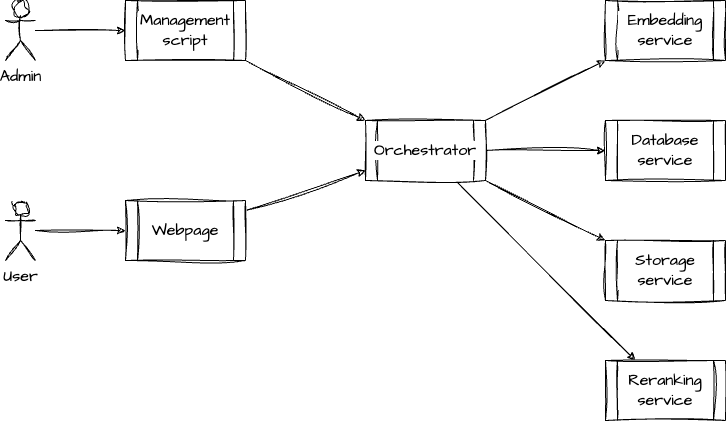

The diagram above was exported from draw.io. Its source (the exported page's mxGraphModel, read from the mxfile embedded in the PNG):
<mxGraphModel dx="2074" dy="1214" grid="1" gridSize="10" guides="1" tooltips="1" connect="1" arrows="1" fold="1" page="1" pageScale="1" pageWidth="1654" pageHeight="1169" background="#ffffff" math="0" shadow="0">
  <root>
    <mxCell id="0" />
    <mxCell id="1" parent="0" />
    <mxCell id="47FCCLYpH-wIkLplaJCZ-12" style="edgeStyle=none;shape=connector;rounded=0;sketch=1;hachureGap=4;jiggle=2;curveFitting=1;orthogonalLoop=1;jettySize=auto;html=1;strokeColor=default;align=center;verticalAlign=middle;fontFamily=Architects Daughter;fontSource=https%3A%2F%2Ffonts.googleapis.com%2Fcss%3Ffamily%3DArchitects%2BDaughter;fontSize=16;fontColor=default;labelBackgroundColor=default;endArrow=classic;" parent="1" source="47FCCLYpH-wIkLplaJCZ-15" target="47FCCLYpH-wIkLplaJCZ-4" edge="1">
      <mxGeometry relative="1" as="geometry">
        <mxPoint x="440" y="462.2222222222222" as="sourcePoint" />
      </mxGeometry>
    </mxCell>
    <mxCell id="47FCCLYpH-wIkLplaJCZ-13" style="edgeStyle=none;shape=connector;rounded=0;sketch=1;hachureGap=4;jiggle=2;curveFitting=1;orthogonalLoop=1;jettySize=auto;html=1;strokeColor=default;align=center;verticalAlign=middle;fontFamily=Architects Daughter;fontSource=https%3A%2F%2Ffonts.googleapis.com%2Fcss%3Ffamily%3DArchitects%2BDaughter;fontSize=16;fontColor=default;labelBackgroundColor=default;endArrow=classic;" parent="1" source="47FCCLYpH-wIkLplaJCZ-14" target="47FCCLYpH-wIkLplaJCZ-5" edge="1">
      <mxGeometry relative="1" as="geometry">
        <mxPoint x="440" y="302.2222222222222" as="sourcePoint" />
      </mxGeometry>
    </mxCell>
    <mxCell id="47FCCLYpH-wIkLplaJCZ-1" value="Embedding service" style="shape=process;whiteSpace=wrap;html=1;backgroundOutline=1;sketch=1;hachureGap=4;jiggle=2;curveFitting=1;strokeColor=default;align=center;verticalAlign=middle;fontFamily=Architects Daughter;fontSource=https%3A%2F%2Ffonts.googleapis.com%2Fcss%3Ffamily%3DArchitects%2BDaughter;fontSize=16;fontColor=default;labelBackgroundColor=default;fillColor=default;" parent="1" vertex="1">
      <mxGeometry x="800" y="240" width="120" height="60" as="geometry" />
    </mxCell>
    <mxCell id="47FCCLYpH-wIkLplaJCZ-2" value="Database service" style="shape=process;whiteSpace=wrap;html=1;backgroundOutline=1;sketch=1;hachureGap=4;jiggle=2;curveFitting=1;strokeColor=default;align=center;verticalAlign=middle;fontFamily=Architects Daughter;fontSource=https%3A%2F%2Ffonts.googleapis.com%2Fcss%3Ffamily%3DArchitects%2BDaughter;fontSize=16;fontColor=default;labelBackgroundColor=default;fillColor=default;" parent="1" vertex="1">
      <mxGeometry x="800" y="360" width="120" height="60" as="geometry" />
    </mxCell>
    <mxCell id="47FCCLYpH-wIkLplaJCZ-3" value="Storage service" style="shape=process;whiteSpace=wrap;html=1;backgroundOutline=1;sketch=1;hachureGap=4;jiggle=2;curveFitting=1;strokeColor=default;align=center;verticalAlign=middle;fontFamily=Architects Daughter;fontSource=https%3A%2F%2Ffonts.googleapis.com%2Fcss%3Ffamily%3DArchitects%2BDaughter;fontSize=16;fontColor=default;labelBackgroundColor=default;fillColor=default;" parent="1" vertex="1">
      <mxGeometry x="800" y="480" width="120" height="60" as="geometry" />
    </mxCell>
    <mxCell id="47FCCLYpH-wIkLplaJCZ-9" style="edgeStyle=none;shape=connector;rounded=0;sketch=1;hachureGap=4;jiggle=2;curveFitting=1;orthogonalLoop=1;jettySize=auto;html=1;strokeColor=default;align=center;verticalAlign=middle;fontFamily=Architects Daughter;fontSource=https%3A%2F%2Ffonts.googleapis.com%2Fcss%3Ffamily%3DArchitects%2BDaughter;fontSize=16;fontColor=default;labelBackgroundColor=default;endArrow=classic;" parent="1" source="47FCCLYpH-wIkLplaJCZ-4" target="47FCCLYpH-wIkLplaJCZ-1" edge="1">
      <mxGeometry relative="1" as="geometry" />
    </mxCell>
    <mxCell id="47FCCLYpH-wIkLplaJCZ-10" style="edgeStyle=none;shape=connector;rounded=0;sketch=1;hachureGap=4;jiggle=2;curveFitting=1;orthogonalLoop=1;jettySize=auto;html=1;strokeColor=default;align=center;verticalAlign=middle;fontFamily=Architects Daughter;fontSource=https%3A%2F%2Ffonts.googleapis.com%2Fcss%3Ffamily%3DArchitects%2BDaughter;fontSize=16;fontColor=default;labelBackgroundColor=default;endArrow=classic;" parent="1" source="47FCCLYpH-wIkLplaJCZ-4" target="47FCCLYpH-wIkLplaJCZ-2" edge="1">
      <mxGeometry relative="1" as="geometry" />
    </mxCell>
    <mxCell id="47FCCLYpH-wIkLplaJCZ-11" style="edgeStyle=none;shape=connector;rounded=0;sketch=1;hachureGap=4;jiggle=2;curveFitting=1;orthogonalLoop=1;jettySize=auto;html=1;strokeColor=default;align=center;verticalAlign=middle;fontFamily=Architects Daughter;fontSource=https%3A%2F%2Ffonts.googleapis.com%2Fcss%3Ffamily%3DArchitects%2BDaughter;fontSize=16;fontColor=default;labelBackgroundColor=default;endArrow=classic;" parent="1" source="47FCCLYpH-wIkLplaJCZ-4" target="47FCCLYpH-wIkLplaJCZ-3" edge="1">
      <mxGeometry relative="1" as="geometry" />
    </mxCell>
    <mxCell id="47FCCLYpH-wIkLplaJCZ-21" style="edgeStyle=none;shape=connector;rounded=0;sketch=1;hachureGap=4;jiggle=2;curveFitting=1;orthogonalLoop=1;jettySize=auto;html=1;strokeColor=default;align=center;verticalAlign=middle;fontFamily=Architects Daughter;fontSource=https%3A%2F%2Ffonts.googleapis.com%2Fcss%3Ffamily%3DArchitects%2BDaughter;fontSize=16;fontColor=default;labelBackgroundColor=default;endArrow=classic;" parent="1" source="47FCCLYpH-wIkLplaJCZ-4" target="47FCCLYpH-wIkLplaJCZ-20" edge="1">
      <mxGeometry relative="1" as="geometry" />
    </mxCell>
    <mxCell id="47FCCLYpH-wIkLplaJCZ-4" value="Orchestrator" style="shape=process;whiteSpace=wrap;html=1;backgroundOutline=1;sketch=1;hachureGap=4;jiggle=2;curveFitting=1;strokeColor=default;align=center;verticalAlign=middle;fontFamily=Architects Daughter;fontSource=https%3A%2F%2Ffonts.googleapis.com%2Fcss%3Ffamily%3DArchitects%2BDaughter;fontSize=16;fontColor=default;labelBackgroundColor=default;fillColor=default;" parent="1" vertex="1">
      <mxGeometry x="560" y="360" width="120" height="60" as="geometry" />
    </mxCell>
    <mxCell id="47FCCLYpH-wIkLplaJCZ-16" style="edgeStyle=none;shape=connector;rounded=0;sketch=1;hachureGap=4;jiggle=2;curveFitting=1;orthogonalLoop=1;jettySize=auto;html=1;strokeColor=default;align=center;verticalAlign=middle;fontFamily=Architects Daughter;fontSource=https%3A%2F%2Ffonts.googleapis.com%2Fcss%3Ffamily%3DArchitects%2BDaughter;fontSize=16;fontColor=default;labelBackgroundColor=default;endArrow=classic;" parent="1" source="47FCCLYpH-wIkLplaJCZ-5" target="47FCCLYpH-wIkLplaJCZ-4" edge="1">
      <mxGeometry relative="1" as="geometry" />
    </mxCell>
    <mxCell id="47FCCLYpH-wIkLplaJCZ-5" value="Management script" style="shape=process;whiteSpace=wrap;html=1;backgroundOutline=1;sketch=1;hachureGap=4;jiggle=2;curveFitting=1;strokeColor=default;align=center;verticalAlign=middle;fontFamily=Architects Daughter;fontSource=https%3A%2F%2Ffonts.googleapis.com%2Fcss%3Ffamily%3DArchitects%2BDaughter;fontSize=16;fontColor=default;labelBackgroundColor=default;fillColor=default;" parent="1" vertex="1">
      <mxGeometry x="320" y="240" width="120" height="60" as="geometry" />
    </mxCell>
    <mxCell id="47FCCLYpH-wIkLplaJCZ-14" value="Admin" style="shape=umlActor;verticalLabelPosition=bottom;verticalAlign=top;html=1;outlineConnect=0;sketch=1;hachureGap=4;jiggle=2;curveFitting=1;strokeColor=default;align=center;fontFamily=Architects Daughter;fontSource=https%3A%2F%2Ffonts.googleapis.com%2Fcss%3Ffamily%3DArchitects%2BDaughter;fontSize=16;fontColor=default;labelBackgroundColor=default;fillColor=default;" parent="1" vertex="1">
      <mxGeometry x="200" y="240" width="30" height="60" as="geometry" />
    </mxCell>
    <mxCell id="47FCCLYpH-wIkLplaJCZ-15" value="Webpage" style="shape=process;whiteSpace=wrap;html=1;backgroundOutline=1;sketch=1;hachureGap=4;jiggle=2;curveFitting=1;strokeColor=default;align=center;verticalAlign=middle;fontFamily=Architects Daughter;fontSource=https%3A%2F%2Ffonts.googleapis.com%2Fcss%3Ffamily%3DArchitects%2BDaughter;fontSize=16;fontColor=default;labelBackgroundColor=default;fillColor=default;" parent="1" vertex="1">
      <mxGeometry x="320" y="440" width="120" height="60" as="geometry" />
    </mxCell>
    <mxCell id="47FCCLYpH-wIkLplaJCZ-19" style="edgeStyle=none;shape=connector;rounded=0;sketch=1;hachureGap=4;jiggle=2;curveFitting=1;orthogonalLoop=1;jettySize=auto;html=1;strokeColor=default;align=center;verticalAlign=middle;fontFamily=Architects Daughter;fontSource=https%3A%2F%2Ffonts.googleapis.com%2Fcss%3Ffamily%3DArchitects%2BDaughter;fontSize=16;fontColor=default;labelBackgroundColor=default;endArrow=classic;" parent="1" source="47FCCLYpH-wIkLplaJCZ-17" target="47FCCLYpH-wIkLplaJCZ-15" edge="1">
      <mxGeometry relative="1" as="geometry" />
    </mxCell>
    <mxCell id="47FCCLYpH-wIkLplaJCZ-17" value="User" style="shape=umlActor;verticalLabelPosition=bottom;verticalAlign=top;html=1;outlineConnect=0;sketch=1;hachureGap=4;jiggle=2;curveFitting=1;strokeColor=default;align=center;fontFamily=Architects Daughter;fontSource=https%3A%2F%2Ffonts.googleapis.com%2Fcss%3Ffamily%3DArchitects%2BDaughter;fontSize=16;fontColor=default;labelBackgroundColor=default;fillColor=default;" parent="1" vertex="1">
      <mxGeometry x="200" y="440" width="30" height="60" as="geometry" />
    </mxCell>
    <mxCell id="47FCCLYpH-wIkLplaJCZ-20" value="Reranking service" style="shape=process;whiteSpace=wrap;html=1;backgroundOutline=1;sketch=1;hachureGap=4;jiggle=2;curveFitting=1;strokeColor=default;align=center;verticalAlign=middle;fontFamily=Architects Daughter;fontSource=https%3A%2F%2Ffonts.googleapis.com%2Fcss%3Ffamily%3DArchitects%2BDaughter;fontSize=16;fontColor=default;labelBackgroundColor=default;fillColor=default;" parent="1" vertex="1">
      <mxGeometry x="800" y="600" width="120" height="60" as="geometry" />
    </mxCell>
  </root>
</mxGraphModel>